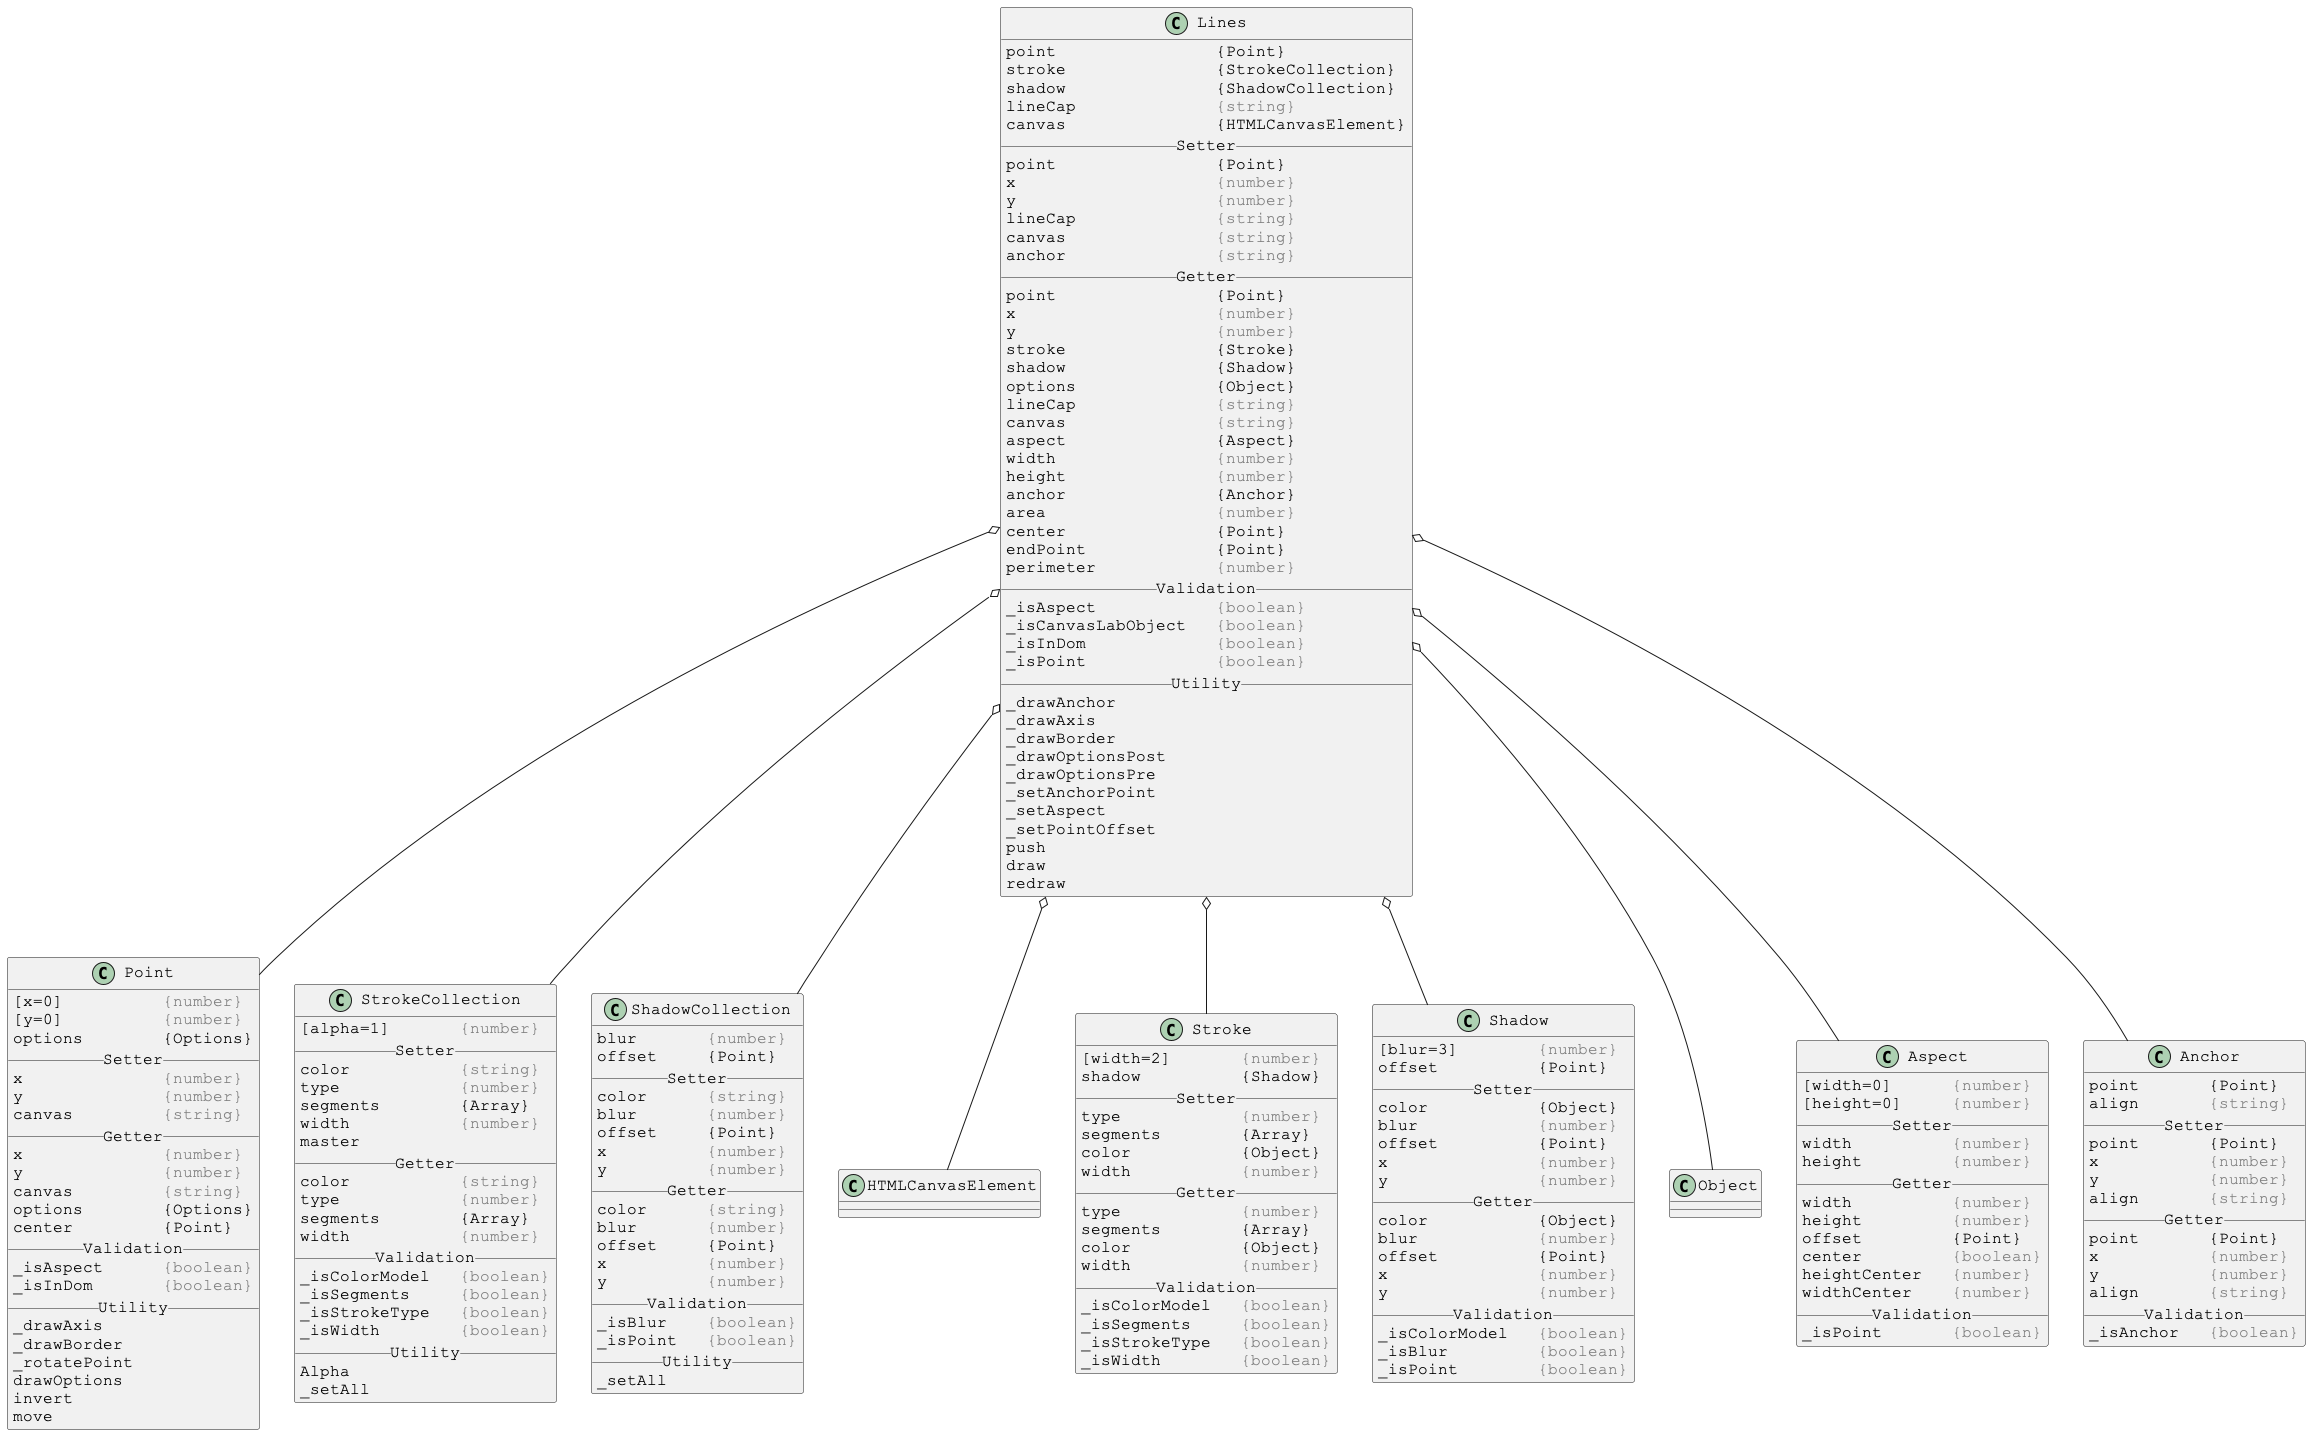

The diagram above was rendered by PlantUML. Its source (embedded in the PNG):
@startuml

skinparam DefaultFontSize 16
skinparam DefaultFontName Courier New

class Lines {
point                {Point}
stroke               {StrokeCollection}
shadow               {ShadowCollection}
lineCap              <color:gray>{string}</color>
canvas               {HTMLCanvasElement}
__ Setter __
point                {Point}
x                    <color:gray>{number}</color>
y                    <color:gray>{number}</color>
lineCap              <color:gray>{string}</color>
canvas               <color:gray>{string}</color>
anchor               <color:gray>{string}</color>
__ Getter __
point                {Point}
x                    <color:gray>{number}</color>
y                    <color:gray>{number}</color>
stroke               {Stroke}
shadow               {Shadow}
options              {Object}
lineCap              <color:gray>{string}</color>
canvas               <color:gray>{string}</color>
aspect               {Aspect}
width                <color:gray>{number}</color>
height               <color:gray>{number}</color>
anchor               {Anchor}
area                 <color:gray>{number}</color>
center               {Point}
endPoint             {Point}
perimeter            <color:gray>{number}</color>
__ Validation __
_isAspect            <color:gray>{boolean}</color>
_isCanvasLabObject   <color:gray>{boolean}</color>
_isInDom             <color:gray>{boolean}</color>
_isPoint             <color:gray>{boolean}</color>
__ Utility __
_drawAnchor
_drawAxis
_drawBorder
_drawOptionsPost
_drawOptionsPre
_setAnchorPoint
_setAspect
_setPointOffset
push
draw
redraw
}

Lines o-- Point
Lines o-- StrokeCollection
Lines o-- ShadowCollection
Lines o-- HTMLCanvasElement
Lines o-- Stroke
Lines o-- Shadow
Lines o-- Object
Lines o-- Aspect
Lines o-- Anchor



skinparam DefaultFontSize 16
skinparam DefaultFontName Courier New

class Point {
[x=0]          <color:gray>{number}</color>
[y=0]          <color:gray>{number}</color>
options        {Options}
__ Setter __
x              <color:gray>{number}</color>
y              <color:gray>{number}</color>
canvas         <color:gray>{string}</color>
__ Getter __
x              <color:gray>{number}</color>
y              <color:gray>{number}</color>
canvas         <color:gray>{string}</color>
options        {Options}
center         {Point}
__ Validation __
_isAspect      <color:gray>{boolean}</color>
_isInDom       <color:gray>{boolean}</color>
__ Utility __
_drawAxis
_drawBorder
_rotatePoint
drawOptions
invert
move
}



skinparam DefaultFontSize 16
skinparam DefaultFontName Courier New

class StrokeCollection {
[alpha=1]       <color:gray>{number}</color>
__ Setter __
color           <color:gray>{string}</color>
type            <color:gray>{number}</color>
segments        {Array}
width           <color:gray>{number}</color>
master
__ Getter __
color           <color:gray>{string}</color>
type            <color:gray>{number}</color>
segments        {Array}
width           <color:gray>{number}</color>
__ Validation __
_isColorModel   <color:gray>{boolean}</color>
_isSegments     <color:gray>{boolean}</color>
_isStrokeType   <color:gray>{boolean}</color>
_isWidth        <color:gray>{boolean}</color>
__ Utility __
Alpha
_setAll
}



skinparam DefaultFontSize 16
skinparam DefaultFontName Courier New

class ShadowCollection {
blur       <color:gray>{number}</color>
offset     {Point}
__ Setter __
color      <color:gray>{string}</color>
blur       <color:gray>{number}</color>
offset     {Point}
x          <color:gray>{number}</color>
y          <color:gray>{number}</color>
__ Getter __
color      <color:gray>{string}</color>
blur       <color:gray>{number}</color>
offset     {Point}
x          <color:gray>{number}</color>
y          <color:gray>{number}</color>
__ Validation __
_isBlur    <color:gray>{boolean}</color>
_isPoint   <color:gray>{boolean}</color>
__ Utility __
_setAll
}



skinparam DefaultFontSize 16
skinparam DefaultFontName Courier New

class Stroke {
[width=2]       <color:gray>{number}</color>
shadow          {Shadow}
__ Setter __
type            <color:gray>{number}</color>
segments        {Array}
color           {Object}
width           <color:gray>{number}</color>
__ Getter __
type            <color:gray>{number}</color>
segments        {Array}
color           {Object}
width           <color:gray>{number}</color>
__ Validation __
_isColorModel   <color:gray>{boolean}</color>
_isSegments     <color:gray>{boolean}</color>
_isStrokeType   <color:gray>{boolean}</color>
_isWidth        <color:gray>{boolean}</color>
}



skinparam DefaultFontSize 16
skinparam DefaultFontName Courier New

class Shadow {
[blur=3]        <color:gray>{number}</color>
offset          {Point}
__ Setter __
color           {Object}
blur            <color:gray>{number}</color>
offset          {Point}
x               <color:gray>{number}</color>
y               <color:gray>{number}</color>
__ Getter __
color           {Object}
blur            <color:gray>{number}</color>
offset          {Point}
x               <color:gray>{number}</color>
y               <color:gray>{number}</color>
__ Validation __
_isColorModel   <color:gray>{boolean}</color>
_isBlur         <color:gray>{boolean}</color>
_isPoint        <color:gray>{boolean}</color>
}



skinparam DefaultFontSize 16
skinparam DefaultFontName Courier New

class Aspect {
[width=0]      <color:gray>{number}</color>
[height=0]     <color:gray>{number}</color>
__ Setter __
width          <color:gray>{number}</color>
height         <color:gray>{number}</color>
__ Getter __
width          <color:gray>{number}</color>
height         <color:gray>{number}</color>
offset         {Point}
center         <color:gray>{boolean}</color>
heightCenter   <color:gray>{number}</color>
widthCenter    <color:gray>{number}</color>
__ Validation __
_isPoint       <color:gray>{boolean}</color>
}



skinparam DefaultFontSize 16
skinparam DefaultFontName Courier New

class Anchor {
point       {Point}
align       <color:gray>{string}</color>
__ Setter __
point       {Point}
x           <color:gray>{number}</color>
y           <color:gray>{number}</color>
align       <color:gray>{string}</color>
__ Getter __
point       {Point}
x           <color:gray>{number}</color>
y           <color:gray>{number}</color>
align       <color:gray>{string}</color>
__ Validation __
_isAnchor   <color:gray>{boolean}</color>
}

@enduml